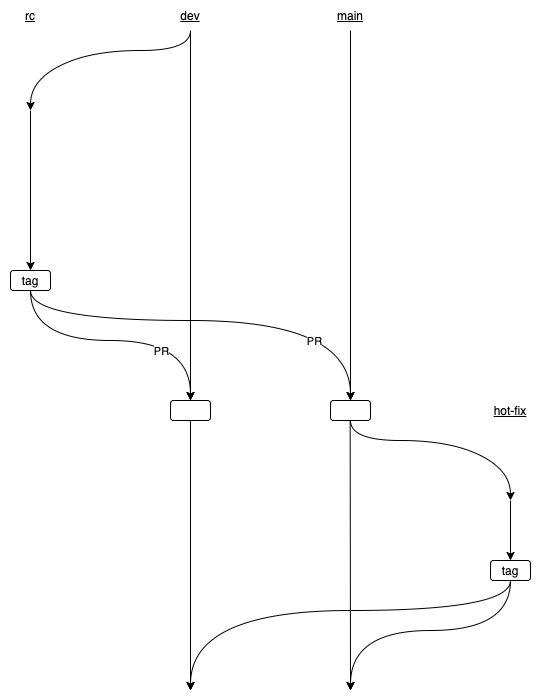

The diagram above was exported from draw.io. Its source (the exported page's mxGraphModel, read from the mxfile embedded in the PNG):
<mxGraphModel dx="2066" dy="990" grid="1" gridSize="10" guides="1" tooltips="1" connect="1" arrows="1" fold="1" page="1" pageScale="1" pageWidth="827" pageHeight="1169" math="0" shadow="0">
  <root>
    <mxCell id="0" />
    <mxCell id="1" parent="0" />
    <mxCell id="2" value="" style="endArrow=classic;html=1;rounded=0;entryX=0.5;entryY=0;entryDx=0;entryDy=0;" edge="1" target="9" parent="1">
      <mxGeometry width="50" height="50" relative="1" as="geometry">
        <mxPoint x="200" y="710" as="sourcePoint" />
        <mxPoint x="200" y="880" as="targetPoint" />
      </mxGeometry>
    </mxCell>
    <mxCell id="3" value="" style="endArrow=classic;html=1;rounded=0;entryX=0.5;entryY=0;entryDx=0;entryDy=0;entryPerimeter=0;" edge="1" parent="1">
      <mxGeometry width="50" height="50" relative="1" as="geometry">
        <mxPoint x="360" y="630" as="sourcePoint" />
        <mxPoint x="360" y="1000" as="targetPoint" />
      </mxGeometry>
    </mxCell>
    <mxCell id="4" value="" style="endArrow=classic;html=1;rounded=0;" edge="1" parent="1">
      <mxGeometry width="50" height="50" relative="1" as="geometry">
        <mxPoint x="520" y="630" as="sourcePoint" />
        <mxPoint x="520" y="1000" as="targetPoint" />
      </mxGeometry>
    </mxCell>
    <mxCell id="5" value="" style="curved=1;endArrow=classic;html=1;rounded=0;" edge="1" parent="1">
      <mxGeometry width="50" height="50" relative="1" as="geometry">
        <mxPoint x="360" y="630" as="sourcePoint" />
        <mxPoint x="200" y="710" as="targetPoint" />
        <Array as="points">
          <mxPoint x="360" y="650" />
          <mxPoint x="260" y="650" />
          <mxPoint x="200" y="680" />
        </Array>
      </mxGeometry>
    </mxCell>
    <mxCell id="6" value="rc" style="text;html=1;strokeColor=none;fillColor=none;align=center;verticalAlign=middle;whiteSpace=wrap;rounded=0;fontStyle=4" vertex="1" parent="1">
      <mxGeometry x="170" y="600" width="60" height="30" as="geometry" />
    </mxCell>
    <mxCell id="7" value="dev" style="text;html=1;strokeColor=none;fillColor=none;align=center;verticalAlign=middle;whiteSpace=wrap;rounded=0;fontStyle=4" vertex="1" parent="1">
      <mxGeometry x="330" y="600" width="60" height="30" as="geometry" />
    </mxCell>
    <mxCell id="8" value="main" style="text;html=1;strokeColor=none;fillColor=none;align=center;verticalAlign=middle;whiteSpace=wrap;rounded=0;fontStyle=4" vertex="1" parent="1">
      <mxGeometry x="490" y="600" width="60" height="30" as="geometry" />
    </mxCell>
    <mxCell id="9" value="tag" style="rounded=1;whiteSpace=wrap;html=1;fillColor=default;" vertex="1" parent="1">
      <mxGeometry x="180" y="870" width="40" height="20" as="geometry" />
    </mxCell>
    <mxCell id="10" value="" style="curved=1;endArrow=classic;html=1;rounded=0;exitX=0.5;exitY=1;exitDx=0;exitDy=0;" edge="1" source="9" parent="1">
      <mxGeometry width="50" height="50" relative="1" as="geometry">
        <mxPoint x="210" y="900" as="sourcePoint" />
        <mxPoint x="520" y="1000" as="targetPoint" />
        <Array as="points">
          <mxPoint x="200" y="920" />
          <mxPoint x="520" y="920" />
        </Array>
      </mxGeometry>
    </mxCell>
    <mxCell id="11" value="PR" style="edgeLabel;html=1;align=center;verticalAlign=middle;resizable=0;points=[];" vertex="1" connectable="0" parent="10">
      <mxGeometry x="0.2976" y="-2" relative="1" as="geometry">
        <mxPoint x="34" y="18" as="offset" />
      </mxGeometry>
    </mxCell>
    <mxCell id="12" value="" style="curved=1;endArrow=classic;html=1;rounded=0;exitX=0.5;exitY=1;exitDx=0;exitDy=0;" edge="1" source="9" parent="1">
      <mxGeometry width="50" height="50" relative="1" as="geometry">
        <mxPoint x="200" y="1020" as="sourcePoint" />
        <mxPoint x="360" y="1000" as="targetPoint" />
        <Array as="points">
          <mxPoint x="200" y="940" />
          <mxPoint x="360" y="940" />
        </Array>
      </mxGeometry>
    </mxCell>
    <mxCell id="13" value="PR" style="edgeLabel;html=1;align=center;verticalAlign=middle;resizable=0;points=[];" vertex="1" connectable="0" parent="12">
      <mxGeometry x="-0.0603" y="-1" relative="1" as="geometry">
        <mxPoint x="53" y="9" as="offset" />
      </mxGeometry>
    </mxCell>
    <mxCell id="14" value="" style="curved=1;endArrow=classic;html=1;rounded=0;" edge="1" parent="1">
      <mxGeometry width="50" height="50" relative="1" as="geometry">
        <mxPoint x="680" y="1180" as="sourcePoint" />
        <mxPoint x="520" y="1290" as="targetPoint" />
        <Array as="points">
          <mxPoint x="680" y="1230" />
          <mxPoint x="520" y="1230" />
        </Array>
      </mxGeometry>
    </mxCell>
    <mxCell id="15" value="" style="endArrow=classic;html=1;rounded=0;exitX=0.5;exitY=1;exitDx=0;exitDy=0;" edge="1" parent="1">
      <mxGeometry width="50" height="50" relative="1" as="geometry">
        <mxPoint x="360" y="1020" as="sourcePoint" />
        <mxPoint x="360" y="1290" as="targetPoint" />
      </mxGeometry>
    </mxCell>
    <mxCell id="16" value="" style="rounded=1;whiteSpace=wrap;html=1;fillColor=default;" vertex="1" parent="1">
      <mxGeometry x="500" y="1000" width="40" height="20" as="geometry" />
    </mxCell>
    <mxCell id="17" value="" style="rounded=1;whiteSpace=wrap;html=1;fillColor=default;" vertex="1" parent="1">
      <mxGeometry x="340" y="1000" width="40" height="20" as="geometry" />
    </mxCell>
    <mxCell id="18" value="" style="endArrow=classic;html=1;rounded=0;exitX=0.5;exitY=1;exitDx=0;exitDy=0;" edge="1" parent="1">
      <mxGeometry width="50" height="50" relative="1" as="geometry">
        <mxPoint x="519.6599999999999" y="1020" as="sourcePoint" />
        <mxPoint x="520" y="1290" as="targetPoint" />
      </mxGeometry>
    </mxCell>
    <mxCell id="19" value="" style="endArrow=classic;html=1;rounded=0;" edge="1" parent="1">
      <mxGeometry width="50" height="50" relative="1" as="geometry">
        <mxPoint x="680" y="1100" as="sourcePoint" />
        <mxPoint x="680" y="1160" as="targetPoint" />
      </mxGeometry>
    </mxCell>
    <mxCell id="20" value="" style="curved=1;endArrow=classic;html=1;rounded=0;exitX=0.5;exitY=1;exitDx=0;exitDy=0;" edge="1" source="16" parent="1">
      <mxGeometry width="50" height="50" relative="1" as="geometry">
        <mxPoint x="680" y="1020" as="sourcePoint" />
        <mxPoint x="680" y="1100" as="targetPoint" />
        <Array as="points">
          <mxPoint x="520" y="1040" />
          <mxPoint x="620" y="1040" />
          <mxPoint x="680" y="1070" />
        </Array>
      </mxGeometry>
    </mxCell>
    <mxCell id="21" value="hot-fix" style="text;html=1;strokeColor=none;fillColor=none;align=center;verticalAlign=middle;whiteSpace=wrap;rounded=0;fontStyle=4" vertex="1" parent="1">
      <mxGeometry x="650" y="995" width="60" height="30" as="geometry" />
    </mxCell>
    <mxCell id="22" value="" style="curved=1;endArrow=classic;html=1;rounded=0;" edge="1" parent="1">
      <mxGeometry width="50" height="50" relative="1" as="geometry">
        <mxPoint x="680" y="1180" as="sourcePoint" />
        <mxPoint x="360" y="1290" as="targetPoint" />
        <Array as="points">
          <mxPoint x="680" y="1210" />
          <mxPoint x="360" y="1210" />
        </Array>
      </mxGeometry>
    </mxCell>
    <mxCell id="23" value="tag" style="rounded=1;whiteSpace=wrap;html=1;fillColor=default;" vertex="1" parent="1">
      <mxGeometry x="660" y="1160" width="40" height="20" as="geometry" />
    </mxCell>
  </root>
</mxGraphModel>